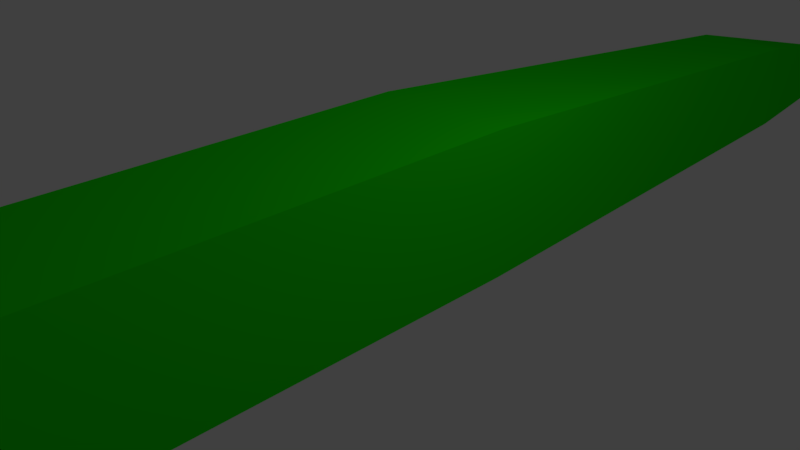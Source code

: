 # Source: snake.blend  (saved by Blender 2.77.0; exported with 4.5.12 LTS)
import bpy
from mathutils import Matrix  # noqa: F401  (used for matrix-valued properties, if any)

bpy.ops.wm.read_factory_settings(use_empty=True)
scene = bpy.context.scene
scene.name = 'Scene'

# ---- collections
col_collection_1 = bpy.data.collections.new('Collection 1'); scene.collection.children.link(col_collection_1)
col_collection_3 = bpy.data.collections.new('Collection 3'); scene.collection.children.link(col_collection_3)

# ---- materials (node trees are filled in below, after node groups)
mat_skin = bpy.data.materials.new('SKin')
mat_skin.alpha_threshold = 0.0
mat_skin.use_transparent_shadow = False
mat_skin.diffuse_color = (0.0111, 0.8, 0.0, 1.0)
mat_skin.roughness = 0.5

# ---- material node trees

# ---- world
world_world = bpy.data.worlds.new('World'); scene.world = world_world
world_world.color = (0.05088, 0.05088, 0.05088)
world_world.use_sun_shadow = False
world_world.sun_shadow_jitter_overblur = 0.0
world_world.cycles.sampling_method = 'MANUAL'

# ---- cameras
cam_camera = bpy.data.cameras.new('Camera')
cam_camera.clip_end = 100.0
cam_camera.lens = 35.0
cam_camera.sensor_width = 32.0
cam_camera.sensor_height = 18.0
cam_camera.ortho_scale = 7.314
cam_camera.dof.focus_distance = 0.0
cam_camera.dof.aperture_fstop = 128.0

# ---- lights
light_lamp = bpy.data.lights.new('Lamp', 'POINT')
light_lamp.transmission_factor = 0.0
light_lamp.cutoff_distance = 30.0
light_lamp.energy = 100.0
light_lamp.shadow_buffer_clip_start = 1.001
light_lamp.shadow_soft_size = 0.1
light_lamp.shadow_maximum_resolution = 0.006
light_lamp.use_absolute_resolution = True

# ---- meshes
me_cylinder = bpy.data.meshes.new('Cylinder')
me_cylinder.from_pydata([(0.706, 4.364, 9.358e-06), (-1.294, 4.364, 9.298e-06), (0.706, 10.37, 9.358e-06), (-1.294, 10.37, 9.298e-06), (0.706, 4.364, 2.0), (-1.294, 4.364, 2.0), (0.706, 10.37, 2.0), (-1.294, 10.37, 2.0), (-0.6886, 18.16, 0.2995), (-0.6886, 18.16, 1.701), (0.7125, 18.16, 1.701), (0.7125, 18.16, 0.2995), (0.5258, 23.65, 0.9005), (0.5258, 23.65, 1.1), (0.7249, 23.65, 1.1), (0.7249, 23.65, 0.9005), (0.706, -1.359, 9.358e-06), (-1.294, -1.359, 9.298e-06), (0.706, -1.359, 2.0), (-1.294, -1.359, 2.0), (0.7164, -6.247, 0.3979), (-0.4877, -6.247, 0.3979), (0.7164, -6.247, 1.602), (-0.4877, -6.247, 1.602), (0.706, -10.17, 9.358e-06), (-1.294, -10.17, 9.298e-06), (0.706, -10.17, 2.0), (-1.294, -10.17, 2.0)], [], [(1, 3, 2, 0), (12, 13, 14, 15), (7, 5, 4, 6), (5, 1, 17, 19), (0, 2, 6, 4), (5, 7, 3, 1), (7, 9, 8, 3), (6, 10, 9, 7), (2, 11, 10, 6), (3, 8, 11, 2), (9, 13, 12, 8), (10, 14, 13, 9), (11, 15, 14, 10), (8, 12, 15, 11), (18, 19, 23, 22), (4, 5, 19, 18), (1, 0, 16, 17), (0, 4, 18, 16), (23, 21, 25, 27), (19, 17, 21, 23), (17, 16, 20, 21), (16, 18, 22, 20), (27, 25, 24, 26), (21, 20, 24, 25), (20, 22, 26, 24), (22, 23, 27, 26)])
me_cylinder.materials.append(mat_skin)
me_cylinder.use_remesh_preserve_volume = False
me_cylinder.use_remesh_preserve_attributes = False
me_cylinder.use_mirror_vertex_groups = False
me_cylinder.update()
arm_armature = bpy.data.armatures.new('Armature')  # bones are not reproduced

# ---- objects
ob_cylinder = bpy.data.objects.new('Cylinder', me_cylinder)
ob_lamp = bpy.data.objects.new('Lamp', light_lamp)
ob_camera = bpy.data.objects.new('Camera', cam_camera)
ob_armature = bpy.data.objects.new('Armature', arm_armature)

# ---- transforms, parenting, visibility, modifiers, constraints
ob_cylinder.parent = ob_armature
ob_cylinder.matrix_parent_inverse = Matrix(((1.0, 0.0, 0.0, -0.2931), (0.0, 1.0, 0.0, 18.4), (0.0, 0.0, 1.0, -0.8339), (0.0, 0.0, 0.0, 1.0)))
ob_cylinder.location = (-0.7295, -9.405, 0.4939)
ob_cylinder.rotation_euler = (0.0, 1.571, 0.0)
ob_cylinder.lineart.crease_threshold = 0.0
_vg = ob_cylinder.vertex_groups.new(name='Bone')
for _i, _w in zip([24, 25, 26, 27], [0.918, 0.918, 0.9162, 0.9227]): _vg.add([_i], _w, 'REPLACE')
_vg = ob_cylinder.vertex_groups.new(name='Bone.001')
for _i, _w in zip([16, 17, 18, 19, 20, 21, 22, 23, 24, 25, 26, 27], [0.9349, 0.5277, 0.9374, 0.5265, 0.9888, 0.9857, 0.9887, 0.9872, 0.08188, 0.08173, 0.08368, 0.07708]): _vg.add([_i], _w, 'REPLACE')
_vg = ob_cylinder.vertex_groups.new(name='Bone.002')
for _i, _w in zip([16, 17, 18, 19], [0.04983, 0.4628, 0.04571, 0.4643]): _vg.add([_i], _w, 'REPLACE')
_vg = ob_cylinder.vertex_groups.new(name='Bone.003')
for _i, _w in zip([0, 1, 4, 5], [0.971, 0.9687, 0.9725, 0.9701]): _vg.add([_i], _w, 'REPLACE')
_vg = ob_cylinder.vertex_groups.new(name='Bone.004')
for _i, _w in zip([2, 3, 6, 7], [0.9788, 0.9801, 0.9795, 0.9808]): _vg.add([_i], _w, 'REPLACE')
_vg = ob_cylinder.vertex_groups.new(name='Bone.005')
_vg = ob_cylinder.vertex_groups.new(name='Bone.006')
for _i, _w in zip([8, 9, 10, 11], [0.9912, 0.9917, 0.9896, 0.9891]): _vg.add([_i], _w, 'REPLACE')
_vg = ob_cylinder.vertex_groups.new(name='Bone.007')
_vg = ob_cylinder.vertex_groups.new(name='Bone.008')
for _i, _w in zip([12, 13, 14, 15], [0.9785, 0.9779, 0.9812, 0.9808]): _vg.add([_i], _w, 'REPLACE')
_m = ob_cylinder.modifiers.new('Armature', 'ARMATURE')
_m.object = ob_armature
ob_lamp.location = (4.076, 1.005, 5.904)
ob_lamp.rotation_euler = (0.6503, 0.05522, 1.866)
ob_lamp.lock_rotations_4d = False
ob_lamp.empty_display_type = 'ARROWS'
ob_lamp.color = (0.0, 0.0, 0.0, 0.0)
ob_lamp.lineart.crease_threshold = 0.0
ob_camera.location = (7.481, -6.508, 5.344)
ob_camera.rotation_euler = (1.109, 0.01082, 0.8149)
ob_camera.lock_rotations_4d = False
ob_camera.empty_display_type = 'ARROWS'
ob_camera.color = (0.0, 0.0, 0.0, 0.0)
ob_camera.display_type = 'WIRE'
ob_camera.lineart.crease_threshold = 0.0
ob_armature.location = (0.2931, -18.4, 0.8339)
ob_armature.show_in_front = True
ob_armature.lineart.crease_threshold = 0.0

# ---- collection membership
col_collection_1.objects.link(ob_cylinder)
col_collection_1.objects.link(ob_lamp)
col_collection_1.objects.link(ob_camera)
col_collection_3.objects.link(ob_armature)

# ---- scene / render settings (as saved in the file)
scene.camera = ob_camera
scene.frame_start = 1; scene.frame_end = 250; scene.frame_set(3)
scene.render.engine = 'BLENDER_EEVEE_NEXT'
scene.render.resolution_percentage = 50
scene.render.dither_intensity = 0.0
scene.cycles.use_denoising = False
scene.cycles.samples = 128
scene.cycles.sampling_pattern = 'TABULATED_SOBOL'
scene.cycles.light_sampling_threshold = 0.0
scene.cycles.use_adaptive_sampling = False
scene.cycles.use_light_tree = False
scene.cycles.blur_glossy = 0.0
scene.cycles.sample_clamp_indirect = 0.0
scene.view_settings.view_transform = 'Standard'
bpy.context.view_layer.update()
